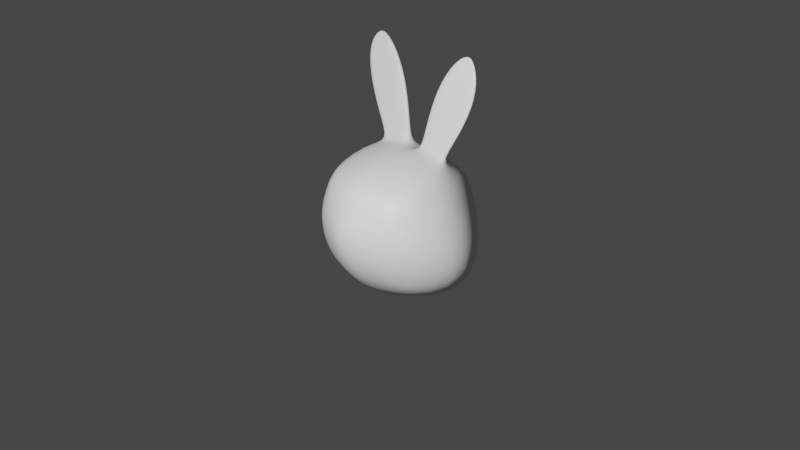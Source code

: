 # Source: angel.blend  (saved by Blender 2.80.40; exported with 4.5.12 LTS)
import bpy
from mathutils import Matrix  # noqa: F401  (used for matrix-valued properties, if any)

bpy.ops.wm.read_factory_settings(use_empty=True)
scene = bpy.context.scene
scene.name = 'Scene'

# ---- collections
col_collection = bpy.data.collections.new('Collection'); scene.collection.children.link(col_collection)

# ---- materials (node trees are filled in below, after node groups)
mat_material = bpy.data.materials.new('Material')
mat_material.alpha_threshold = 0.0
mat_material.use_transparent_shadow = False
mat_material.roughness = 0.5
mat_material.line_color = (0.0, 0.0, 0.0, 1.0)

# ---- material node trees
mat_material.use_nodes = True; mat_material.node_tree.nodes.clear()
_N = mat_material.node_tree.nodes; _L = mat_material.node_tree.links
n0 = _N.new('ShaderNodeOutputMaterial'); n0.name = 'Material Output'; n0.location = (300, 300)
n1 = _N.new('ShaderNodeBsdfPrincipled'); n1.name = 'Principled BSDF'; n1.location = (10, 300)
n1.distribution = 'GGX'
n1.subsurface_method = 'BURLEY'
n1.inputs[3].default_value = 1.45
_L.new(n1.outputs[0], n0.inputs[0])
n0.is_active_output = True

# ---- world
world_world = bpy.data.worlds.new('World'); scene.world = world_world
world_world.use_nodes = True; world_world.node_tree.nodes.clear()
_N = world_world.node_tree.nodes; _L = world_world.node_tree.links
n0 = _N.new('ShaderNodeOutputWorld'); n0.name = 'World Output'; n0.location = (300, 300)
n1 = _N.new('ShaderNodeBackground'); n1.name = 'Background'; n1.location = (10, 300)
n1.inputs[0].default_value = (0.05088, 0.05088, 0.05088, 1.0)
_L.new(n1.outputs[0], n0.inputs[0])
n0.is_active_output = True
world_world.color = (0.05088, 0.05088, 0.05088)
world_world.use_sun_shadow = False
world_world.sun_shadow_jitter_overblur = 0.0

# ---- cameras
cam_camera = bpy.data.cameras.new('Camera')
cam_camera.clip_end = 100.0
cam_camera.ortho_scale = 7.314
cam_camera.dof.focus_distance = 0.0
cam_camera.dof.aperture_fstop = 128.0

# ---- lights
light_light = bpy.data.lights.new('Light', 'POINT')
light_light.transmission_factor = 0.0
light_light.cutoff_distance = 30.0
light_light.energy = 1000.0
light_light.shadow_buffer_clip_start = 1.001
light_light.shadow_soft_size = 0.1
light_light.shadow_maximum_resolution = 0.006
light_light.use_absolute_resolution = True

# ---- meshes
me_cube = bpy.data.meshes.new('Cube')
me_cube.from_pydata([(0.5119, 0.5119, 0.5119), (0.5119, 0.5119, -0.5119), (0.5119, -0.5119, 0.5119), (0.5119, -0.5119, -0.5119), (0.2827, -0.6337, 0.315), (0.2827, 0.6337, 0.315), (0.0, -0.8747, 0.0), (0.9072, 8.028e-10, 0.3311), (0.0, 0.8747, 0.0), (0.0, -0.003135, -0.899), (1.157, 2.245e-08, -0.1714), (0.5512, 0.5512, 0.2899), (0.0, 0.7206, 0.3413), (0.6026, 0.6026, 0.0), (1.05, -1.721e-08, -0.4788), (0.0, -0.7206, 0.3413), (0.5512, -0.5512, 0.2899), (0.0, -0.6026, -0.6026), (0.6026, -0.6026, 0.0), (0.0, 0.6026, -0.6026), (0.0, -0.6026, 0.6026), (0.2626, -0.5561, 0.5561), (0.2626, 0.5561, -0.5561), (0.2626, -0.5561, -0.5561), (0.403, 1.011e-08, -0.8147), (0.3091, -5.743e-10, 0.7351), (0.2626, 0.5561, 0.5561), (0.3091, 0.7351, 0.0), (0.3091, -0.7351, 0.0), (0.6246, -6.062e-09, 0.6434), (0.0, 1.247e-08, 0.7777), (0.0, 0.6026, 0.6026), (0.4022, 0.1861, 0.6816), (0.3473, 0.2513, 0.6659), (0.0675, 0.1994, 0.7424), (0.07896, 0.2775, 0.7233), (0.2399, 0.2138, 0.6899), (0.2244, 0.2691, 0.703), (0.5758, 0.2054, 0.9314), (0.499, 0.2707, 0.9157), (0.1074, 0.2187, 0.9923), (0.1235, 0.2968, 0.9731), (0.3487, 0.2331, 0.9397), (0.327, 0.2885, 0.9528), (0.7794, 0.2467, 1.337), (0.6848, 0.3119, 1.322), (0.2023, 0.26, 1.398), (0.2221, 0.3381, 1.379), (0.4995, 0.2744, 1.346), (0.4729, 0.3297, 1.359), (0.7676, 0.2752, 1.637), (0.7086, 0.3405, 1.622), (0.4078, 0.2885, 1.698), (0.4202, 0.3666, 1.679), (0.5931, 0.3029, 1.646), (0.5765, 0.3583, 1.659), (0.6383, 0.3222, 1.762), (0.6262, 0.3355, 1.759), (0.5647, 0.3249, 1.775), (0.5672, 0.3409, 1.771), (0.6026, 0.3278, 1.764), (0.5992, 0.3392, 1.766)], [], [(28, 23, 3, 18), (18, 10, 7, 16), (20, 15, 4, 21), (21, 2, 29, 25), (27, 22, 19, 8), (4, 28, 18, 16), (23, 24, 14, 3), (24, 22, 1, 14), (16, 7, 29, 2), (26, 5, 12, 31), (5, 27, 8, 12), (21, 4, 16, 2), (3, 14, 10, 18), (14, 1, 13, 10), (0, 11, 5, 26), (7, 11, 0, 29), (10, 13, 11, 7), (11, 13, 27, 5), (9, 19, 22, 24), (17, 9, 24, 23), (15, 6, 28, 4), (13, 1, 22, 27), (20, 21, 25, 30), (6, 17, 23, 28), (0, 26, 37, 33), (29, 0, 33, 32), (33, 37, 43, 39), (32, 33, 39, 38), (26, 31, 35, 37), (31, 30, 34, 35), (25, 29, 32, 36), (30, 25, 36, 34), (40, 42, 48, 46), (42, 38, 44, 48), (37, 35, 41, 43), (35, 34, 40, 41), (36, 32, 38, 42), (34, 36, 42, 40), (49, 47, 53, 55), (45, 49, 55, 51), (38, 39, 45, 44), (39, 43, 49, 45), (43, 41, 47, 49), (41, 40, 46, 47), (52, 54, 60, 58), (54, 50, 56, 60), (47, 46, 52, 53), (48, 44, 50, 54), (46, 48, 54, 52), (44, 45, 51, 50), (60, 56, 57, 61), (58, 60, 61, 59), (50, 51, 57, 56), (51, 55, 61, 57), (55, 53, 59, 61), (53, 52, 58, 59)])
me_cube.polygons.foreach_set('use_smooth', [True] * 56)
_uv = me_cube.uv_layers.new(name='UVMap')
_uv.uv.foreach_set('vector', [0.3109, 0.5609, 0.1859, 0.8109, 0.125, 0.75, 0.25, 0.5, 0.625, 0.625, 0.5625, 0.5, 0.5271, 0.2876, 0.625, 0.4126, 0.5, 0.375, 0.4458, 0.4834, 0.3817, 0.4193, 0.4359, 0.3109, 0.4359, 0.6891, 0.375, 0.75, 0.625, 0.75, 0.625, 0.7196, 0.5, 0.5641, 0.5641, 0.75, 0.5, 0.75, 0.5, 0.5, 0.3817, 0.4193, 0.3109, 0.5609, 0.25, 0.5, 0.3208, 0.3584, 0.375, 0.3109, 0.3109, 0.4054, 0.25, 0.375, 0.375, 0.25, 0.3109, 0.4054, 0.2468, 0.5, 0.125, 0.5, 0.25, 0.375, 0.625, 0.4126, 0.5271, 0.2876, 0.5, 0.125, 0.625, 0.25, 0.4359, 0.3782, 0.4637, 0.4588, 0.5, 0.3584, 0.5, 0.25, 0.4637, 0.4588, 0.5, 0.5641, 0.5, 0.5, 0.5, 0.3584, 0.4359, 0.3109, 0.3817, 0.4193, 0.3208, 0.3584, 0.375, 0.25, 0.625, 1.0, 0.625, 0.875, 0.5625, 0.5, 0.625, 0.625, 0.625, 0.875, 0.625, 0.75, 0.5, 0.375, 0.5625, 0.5, 0.375, 0.5, 0.4292, 0.5542, 0.4637, 0.4588, 0.4359, 0.3782, 0.5271, 0.2876, 0.4292, 0.1626, 0.375, 0.0, 0.5, 0.125, 0.5625, 0.5, 0.5, 0.375, 0.4292, 0.1626, 0.5271, 0.2876, 0.4292, 0.5542, 0.5, 0.625, 0.5, 0.5641, 0.4637, 0.4588, 0.375, 0.4375, 0.375, 0.5, 0.2468, 0.5, 0.3109, 0.4054, 0.375, 0.375, 0.375, 0.4375, 0.3109, 0.4054, 0.375, 0.3109, 0.4458, 0.4834, 0.375, 0.625, 0.3109, 0.5609, 0.3817, 0.4193, 0.5, 0.625, 0.625, 0.75, 0.5641, 0.75, 0.5, 0.5641, 0.5, 0.625, 0.4359, 0.6891, 0.625, 0.7196, 0.625, 0.6875, 0.375, 0.625, 0.25, 0.875, 0.1859, 0.8109, 0.3109, 0.5609, 0.375, 0.5, 0.4359, 0.3782, 0.4359, 0.3782, 0.375, 0.5, 0.5, 0.125, 0.375, 0.0, 0.375, 0.0, 0.5, 0.125, 0.375, 0.5, 0.4359, 0.3782, 0.4359, 0.3782, 0.375, 0.5, 0.5, 0.125, 0.375, 0.0, 0.375, 0.0, 0.5, 0.125, 0.4359, 0.3782, 0.5, 0.25, 0.5, 0.25, 0.4359, 0.3782, 0.0, 0.0, 0.0, 0.0, 0.0, 0.0, 0.0, 0.0, 0.625, 0.7196, 0.625, 0.75, 0.625, 0.75, 0.625, 0.7196, 0.625, 0.6875, 0.625, 0.7196, 0.625, 0.7196, 0.625, 0.6875, 0.625, 0.6875, 0.625, 0.7196, 0.625, 0.7196, 0.625, 0.6875, 0.625, 0.7196, 0.625, 0.75, 0.625, 0.75, 0.625, 0.7196, 0.4359, 0.3782, 0.5, 0.25, 0.5, 0.25, 0.4359, 0.3782, 0.0, 0.0, 0.0, 0.0, 0.0, 0.0, 0.0, 0.0, 0.625, 0.7196, 0.625, 0.75, 0.625, 0.75, 0.625, 0.7196, 0.625, 0.6875, 0.625, 0.7196, 0.625, 0.7196, 0.625, 0.6875, 0.4359, 0.3782, 0.5, 0.25, 0.5, 0.25, 0.4359, 0.3782, 0.375, 0.5, 0.4359, 0.3782, 0.4359, 0.3782, 0.375, 0.5, 0.5, 0.125, 0.375, 0.0, 0.375, 0.0, 0.5, 0.125, 0.375, 0.5, 0.4359, 0.3782, 0.4359, 0.3782, 0.375, 0.5, 0.4359, 0.3782, 0.5, 0.25, 0.5, 0.25, 0.4359, 0.3782, 0.0, 0.0, 0.0, 0.0, 0.0, 0.0, 0.0, 0.0, 0.625, 0.6875, 0.625, 0.7196, 0.625, 0.7196, 0.625, 0.6875, 0.625, 0.7196, 0.625, 0.75, 0.625, 0.75, 0.625, 0.7196, 0.0, 0.0, 0.0, 0.0, 0.0, 0.0, 0.0, 0.0, 0.625, 0.7196, 0.625, 0.75, 0.625, 0.75, 0.625, 0.7196, 0.625, 0.6875, 0.625, 0.7196, 0.625, 0.7196, 0.625, 0.6875, 0.5, 0.125, 0.375, 0.0, 0.375, 0.0, 0.5, 0.125, 0.625, 0.7196, 0.625, 0.75, 0.875, 0.75, 0.8141, 0.75, 0.625, 0.6875, 0.625, 0.7196, 0.8141, 0.75, 0.75, 0.75, 0.5, 0.125, 0.375, 0.0, 0.375, 0.0, 0.5, 0.125, 0.375, 0.5, 0.4359, 0.3782, 0.4359, 0.3782, 0.375, 0.5, 0.4359, 0.3782, 0.5, 0.25, 0.5, 0.25, 0.4359, 0.3782, 0.0, 0.0, 0.0, 0.0, 0.0, 0.0, 0.0, 0.0])
me_cube.materials.append(mat_material)
me_cube.use_remesh_preserve_volume = False
me_cube.use_remesh_preserve_attributes = False
me_cube.use_mirror_vertex_groups = False
me_cube.update()

# ---- objects
ob_cube = bpy.data.objects.new('Cube', me_cube)
ob_light = bpy.data.objects.new('Light', light_light)
ob_camera = bpy.data.objects.new('Camera', cam_camera)
ob_empty = bpy.data.objects.new('Empty', None)

# ---- transforms, parenting, visibility, modifiers, constraints
ob_cube.location = (0.0, 0.0, 0.0)
ob_cube.lock_rotations_4d = False
ob_cube.empty_display_type = 'ARROWS'
ob_cube.lineart.crease_threshold = 0.0
_m = ob_cube.modifiers.new('Mirror', 'MIRROR')
_m.use_clip = True
_m = ob_cube.modifiers.new('Subdivision', 'SUBSURF')
_m.uv_smooth = 'PRESERVE_CORNERS'
_m.show_only_control_edges = False
ob_light.location = (1.642, -3.872, 2.738)
ob_light.rotation_euler = (0.6503, 0.05522, 1.866)
ob_light.lock_rotations_4d = False
ob_light.empty_display_type = 'ARROWS'
ob_light.color = (0.0, 0.0, 0.0, 0.0)
ob_light.lineart.crease_threshold = 0.0
ob_camera.location = (7.359, -6.926, 4.958)
ob_camera.rotation_euler = (1.109, 0.0, 0.8149)
ob_camera.lock_rotations_4d = False
ob_camera.empty_display_type = 'ARROWS'
ob_camera.color = (0.0, 0.0, 0.0, 0.0)
ob_camera.display_type = 'WIRE'
ob_camera.lineart.crease_threshold = 0.0
ob_empty.location = (0.0, 0.0, 0.0)
ob_empty.rotation_euler = (1.571, -0.0, 0.0)
ob_empty.empty_display_type = 'IMAGE'
ob_empty.empty_display_size = 4.73
ob_empty.lineart.crease_threshold = 0.0

# ---- collection membership
col_collection.objects.link(ob_cube)
col_collection.objects.link(ob_light)
col_collection.objects.link(ob_camera)
col_collection.objects.link(ob_empty)

# ---- scene / render settings (as saved in the file)
scene.camera = ob_camera
scene.frame_start = 1; scene.frame_end = 250; scene.frame_set(1)
scene.render.engine = 'BLENDER_EEVEE_NEXT'
scene.render.motion_blur_shutter = 1.0
scene.cycles.use_denoising = False
scene.cycles.samples = 128
scene.cycles.sampling_pattern = 'TABULATED_SOBOL'
scene.cycles.use_adaptive_sampling = False
scene.cycles.use_light_tree = False
scene.view_settings.view_transform = 'Filmic'
bpy.context.view_layer.update()

